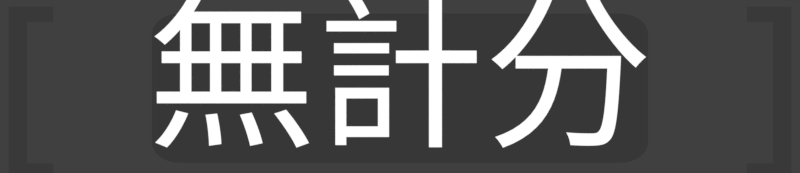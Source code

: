 # Source: unranked_tc.rendermarker.blend  (saved by Blender 2.79.0; exported with 4.5.12 LTS)
import bpy
from mathutils import Matrix  # noqa: F401  (used for matrix-valued properties, if any)

bpy.ops.wm.read_factory_settings(use_empty=True)
scene = bpy.context.scene
scene.name = 'ready_messages'

# ---- collections
col_collection_1 = bpy.data.collections.new('Collection 1'); scene.collection.children.link(col_collection_1)

# ---- materials (node trees are filled in below, after node groups)
mat_gold = bpy.data.materials.new('gold')
mat_white = bpy.data.materials.new('white')
mat_white.alpha_threshold = 0.0
mat_white.roughness = 0.5
mat_black__75trans = bpy.data.materials.new('black-.75trans')
mat_black__75trans.alpha_threshold = 0.0
mat_black__75trans.roughness = 0.5

# ---- material node trees
mat_white.use_nodes = True; mat_white.node_tree.nodes.clear()
_N = mat_white.node_tree.nodes; _L = mat_white.node_tree.links
n0 = _N.new('ShaderNodeOutputMaterial'); n0.name = 'Material Output'; n0.location = (300, 300)
n1 = _N.new('ShaderNodeEmission'); n1.name = 'Emission'; n1.location = (10, 300)
_L.new(n1.outputs[0], n0.inputs[0])
n0.is_active_output = True
mat_black__75trans.use_nodes = True; mat_black__75trans.node_tree.nodes.clear()
_N = mat_black__75trans.node_tree.nodes; _L = mat_black__75trans.node_tree.links
n0 = _N.new('ShaderNodeOutputMaterial'); n0.name = 'Material Output'; n0.location = (300, 300)
n1 = _N.new('ShaderNodeMixShader'); n1.name = 'Mix Shader'; n1.location = (10, 300)
n1.inputs[0].default_value = 0.75
n2 = _N.new('ShaderNodeEmission'); n2.name = 'Emission'; n2.location = (-180, 200)
n2.inputs[0].default_value = (0.0, 0.0, 0.0, 1.0)
n3 = _N.new('ShaderNodeBsdfTransparent'); n3.name = 'Transparent BSDF'; n3.location = (-180, 100)
_L.new(n1.outputs[0], n0.inputs[0])
_L.new(n2.outputs[0], n1.inputs[1])
_L.new(n3.outputs[0], n1.inputs[2])
n0.is_active_output = True

# ---- world
world_world_002 = bpy.data.worlds.new('World.002'); scene.world = world_world_002
world_world_002.color = (0.05088, 0.05088, 0.05088)
world_world_002.use_sun_shadow = False
world_world_002.sun_shadow_jitter_overblur = 0.0
world_world_002.cycles.sampling_method = 'MANUAL'

# ---- cameras
cam_camera_015 = bpy.data.cameras.new('Camera.015')
cam_camera_015.type = 'ORTHO'
cam_camera_015.clip_end = 100.0
cam_camera_015.lens = 35.0
cam_camera_015.sensor_width = 32.0
cam_camera_015.sensor_height = 18.0
cam_camera_015.ortho_scale = 4.2
cam_camera_015.dof.focus_distance = 0.0

# ---- meshes
me_circle_002 = bpy.data.meshes.new('Circle.002')
me_circle_002.from_pydata([(-0.9192, -0.4235, 0.0), (-1.036, -0.3064, 0.0), (-0.9421, -0.4213, 0.0), (-0.9641, -0.4146, 0.0), (-0.9843, -0.4038, 0.0), (-1.002, -0.3892, 0.0), (-1.017, -0.3715, 0.0), (-1.027, -0.3512, 0.0), (-1.034, -0.3292, 0.0), (1.036, -0.3064, 0.0), (0.9192, -0.4235, 0.0), (1.034, -0.3292, 0.0), (1.027, -0.3512, 0.0), (1.017, -0.3715, 0.0), (1.002, -0.3892, 0.0), (0.9843, -0.4038, 0.0), (0.9641, -0.4146, 0.0), (0.9421, -0.4213, 0.0), (-1.036, 0.3064, 0.0), (-0.9192, 0.4235, 0.0), (-1.034, 0.3292, 0.0), (-1.027, 0.3512, 0.0), (-1.017, 0.3715, 0.0), (-1.002, 0.3892, 0.0), (-0.9843, 0.4038, 0.0), (-0.9641, 0.4146, 0.0), (-0.9421, 0.4213, 0.0), (0.9192, 0.4235, 0.0), (1.036, 0.3064, 0.0), (0.9421, 0.4213, 0.0), (0.9641, 0.4146, 0.0), (0.9843, 0.4038, 0.0), (1.002, 0.3892, 0.0), (1.017, 0.3715, 0.0), (1.027, 0.3512, 0.0), (1.034, 0.3292, 0.0)], [], [(0, 2, 3, 4, 5, 6, 7, 8, 1, 18, 20, 21, 22, 23, 24, 25, 26, 19, 27, 29, 30, 31, 32, 33, 34, 35, 28, 9, 11, 12, 13, 14, 15, 16, 17, 10)])
me_circle_002.materials.append(mat_black__75trans)
me_circle_002.use_remesh_preserve_volume = False
me_circle_002.use_remesh_preserve_attributes = False
me_circle_002.use_mirror_vertex_groups = False
me_circle_002.update()

# ---- curves / text
txt_text = bpy.data.curves.new('Text', 'FONT')
txt_text.dimensions = '2D'
txt_text.body = '[             ]'
txt_text.materials.append(mat_gold)
txt_text.use_path_clamp = True
txt_text.bevel_resolution = 0
txt_text.align_x = 'CENTER'
txt_text.align_y = 'CENTER'
txt_text.space_line = 0.53
txt_text_011 = bpy.data.curves.new('Text.011', 'FONT')
txt_text_011.dimensions = '2D'
txt_text_011.body = '無計分'
txt_text_011.materials.append(mat_white)
txt_text_011.use_path_clamp = True
txt_text_011.bevel_resolution = 0
txt_text_011.align_x = 'CENTER'
txt_text_011.align_y = 'CENTER'
txt_text_011.size = 0.911
txt_text_011.space_line = 0.64

# ---- objects
ob_text = bpy.data.objects.new('Text', txt_text)
ob_cam_rank_acc_combo = bpy.data.objects.new('cam.rank_acc_combo', cam_camera_015)
ob_text_001 = bpy.data.objects.new('Text.001', txt_text_011)
ob_circle_025 = bpy.data.objects.new('Circle.025', me_circle_002)

# ---- transforms, parenting, visibility, modifiers, constraints
ob_text.location = (0.0, -1.23, -1.5e-07)
ob_text.lineart.crease_threshold = 0.0
ob_cam_rank_acc_combo.location = (0.0, -1.267, 5.0)
ob_cam_rank_acc_combo.lock_rotations_4d = False
ob_cam_rank_acc_combo.empty_display_type = 'ARROWS'
ob_cam_rank_acc_combo.color = (0.0, 0.0, 0.0, 0.0)
ob_cam_rank_acc_combo.display_type = 'WIRE'
ob_cam_rank_acc_combo.lineart.crease_threshold = 0.0
ob_text_001.parent = ob_cam_rank_acc_combo
ob_text_001.matrix_parent_inverse = Matrix(((1.0, 0.0, 0.0, 0.0), (0.0, 1.0, 0.0, 5.556), (0.0, -5.96e-08, 1.0, -5.0), (0.0, 0.0, 0.0, 1.0)))
ob_text_001.location = (0.0, -5.539, -3.353e-09)
ob_text_001.scale = (0.9704, 0.9704, 0.9704)
ob_text_001.lineart.crease_threshold = 0.0
ob_circle_025.location = (0.0, -1.276, -0.08946)
ob_circle_025.scale = (1.257, 0.9252, 1.0)
ob_circle_025.lineart.crease_threshold = 0.0

# ---- collection membership
col_collection_1.objects.link(ob_text)
col_collection_1.objects.link(ob_cam_rank_acc_combo)
col_collection_1.objects.link(ob_text_001)
col_collection_1.objects.link(ob_circle_025)

# ---- scene / render settings (as saved in the file)
scene.camera = ob_cam_rank_acc_combo
scene.frame_start = 1; scene.frame_end = 4; scene.frame_set(1)
scene.render.engine = 'CYCLES'
scene.render.image_settings.compression = 70
scene.render.resolution_x = 323
scene.render.resolution_y = 70
scene.render.fps = 30
scene.render.dither_intensity = 0.0
scene.render.film_transparent = True
scene.cycles.use_denoising = False
scene.cycles.samples = 20
scene.cycles.sampling_pattern = 'TABULATED_SOBOL'
scene.cycles.light_sampling_threshold = 0.0
scene.cycles.use_adaptive_sampling = False
scene.cycles.use_light_tree = False
scene.cycles.blur_glossy = 0.0
scene.cycles.max_bounces = 6
scene.cycles.diffuse_bounces = 6
scene.cycles.glossy_bounces = 6
scene.cycles.transmission_bounces = 6
scene.cycles.volume_bounces = 6
scene.cycles.transparent_max_bounces = 6
scene.cycles.sample_clamp_indirect = 0.0
scene.view_settings.view_transform = 'Standard'
bpy.context.view_layer.update()
